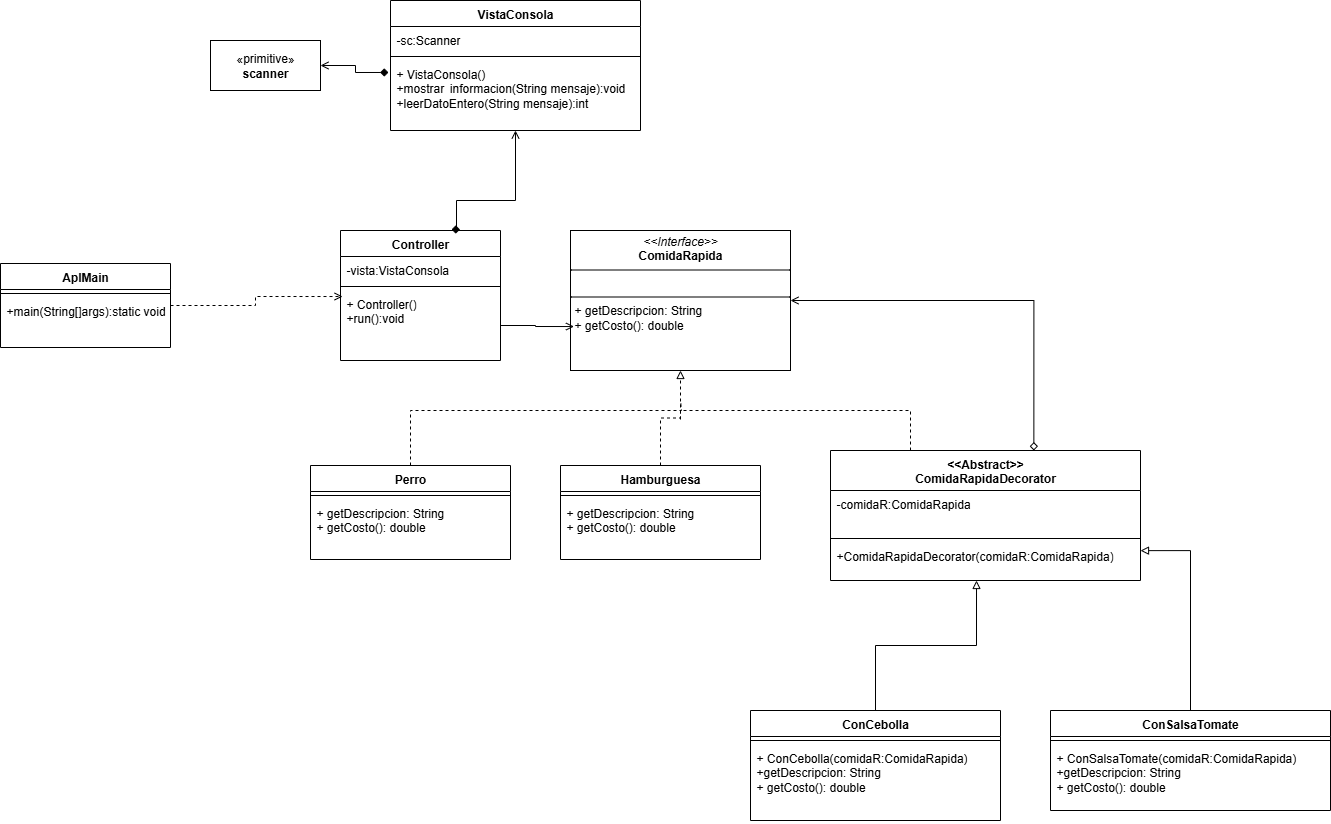

The diagram above was exported from draw.io. Its source (the exported page's mxGraphModel, read from the mxfile embedded in the PNG):
<mxGraphModel dx="1201" dy="466" grid="1" gridSize="10" guides="1" tooltips="1" connect="1" arrows="1" fold="1" page="1" pageScale="1" pageWidth="827" pageHeight="1169" math="0" shadow="0">
  <root>
    <mxCell id="NKpNgbLvq9fJfe3GzRYk-0" />
    <mxCell id="NKpNgbLvq9fJfe3GzRYk-1" parent="NKpNgbLvq9fJfe3GzRYk-0" />
    <mxCell id="NKpNgbLvq9fJfe3GzRYk-2" value="«primitive»&lt;br&gt;&lt;b&gt;scanner&lt;/b&gt;" style="html=1;whiteSpace=wrap;" vertex="1" parent="NKpNgbLvq9fJfe3GzRYk-1">
      <mxGeometry x="220" y="160" width="110" height="50" as="geometry" />
    </mxCell>
    <mxCell id="NKpNgbLvq9fJfe3GzRYk-3" value="VistaConsola" style="swimlane;fontStyle=1;align=center;verticalAlign=top;childLayout=stackLayout;horizontal=1;startSize=26;horizontalStack=0;resizeParent=1;resizeParentMax=0;resizeLast=0;collapsible=1;marginBottom=0;whiteSpace=wrap;html=1;" vertex="1" parent="NKpNgbLvq9fJfe3GzRYk-1">
      <mxGeometry x="400" y="120" width="250" height="130" as="geometry" />
    </mxCell>
    <mxCell id="NKpNgbLvq9fJfe3GzRYk-4" value="-sc:Scanner" style="text;strokeColor=none;fillColor=none;align=left;verticalAlign=top;spacingLeft=4;spacingRight=4;overflow=hidden;rotatable=0;points=[[0,0.5],[1,0.5]];portConstraint=eastwest;whiteSpace=wrap;html=1;" vertex="1" parent="NKpNgbLvq9fJfe3GzRYk-3">
      <mxGeometry y="26" width="250" height="26" as="geometry" />
    </mxCell>
    <mxCell id="NKpNgbLvq9fJfe3GzRYk-5" value="" style="line;strokeWidth=1;fillColor=none;align=left;verticalAlign=middle;spacingTop=-1;spacingLeft=3;spacingRight=3;rotatable=0;labelPosition=right;points=[];portConstraint=eastwest;strokeColor=inherit;" vertex="1" parent="NKpNgbLvq9fJfe3GzRYk-3">
      <mxGeometry y="52" width="250" height="8" as="geometry" />
    </mxCell>
    <mxCell id="NKpNgbLvq9fJfe3GzRYk-6" value="+ VistaConsola()&lt;div&gt;+mostrar&lt;span style=&quot;white-space: pre;&quot;&gt;&#09;&lt;/span&gt;informacion(String mensaje):void&lt;/div&gt;&lt;div&gt;+leerDatoEntero(String mensaje):int&lt;/div&gt;" style="text;strokeColor=none;fillColor=none;align=left;verticalAlign=top;spacingLeft=4;spacingRight=4;overflow=hidden;rotatable=0;points=[[0,0.5],[1,0.5]];portConstraint=eastwest;whiteSpace=wrap;html=1;" vertex="1" parent="NKpNgbLvq9fJfe3GzRYk-3">
      <mxGeometry y="60" width="250" height="70" as="geometry" />
    </mxCell>
    <mxCell id="NKpNgbLvq9fJfe3GzRYk-7" style="edgeStyle=orthogonalEdgeStyle;rounded=0;orthogonalLoop=1;jettySize=auto;html=1;entryX=-0.008;entryY=0.171;entryDx=0;entryDy=0;entryPerimeter=0;startArrow=open;startFill=0;endArrow=diamond;endFill=1;" edge="1" parent="NKpNgbLvq9fJfe3GzRYk-1" source="NKpNgbLvq9fJfe3GzRYk-2" target="NKpNgbLvq9fJfe3GzRYk-6">
      <mxGeometry relative="1" as="geometry" />
    </mxCell>
    <mxCell id="NKpNgbLvq9fJfe3GzRYk-8" value="Controller" style="swimlane;fontStyle=1;align=center;verticalAlign=top;childLayout=stackLayout;horizontal=1;startSize=26;horizontalStack=0;resizeParent=1;resizeParentMax=0;resizeLast=0;collapsible=1;marginBottom=0;whiteSpace=wrap;html=1;" vertex="1" parent="NKpNgbLvq9fJfe3GzRYk-1">
      <mxGeometry x="350" y="350" width="160" height="130" as="geometry" />
    </mxCell>
    <mxCell id="NKpNgbLvq9fJfe3GzRYk-9" value="-vista:VistaConsola" style="text;strokeColor=none;fillColor=none;align=left;verticalAlign=top;spacingLeft=4;spacingRight=4;overflow=hidden;rotatable=0;points=[[0,0.5],[1,0.5]];portConstraint=eastwest;whiteSpace=wrap;html=1;" vertex="1" parent="NKpNgbLvq9fJfe3GzRYk-8">
      <mxGeometry y="26" width="160" height="26" as="geometry" />
    </mxCell>
    <mxCell id="NKpNgbLvq9fJfe3GzRYk-10" value="" style="line;strokeWidth=1;fillColor=none;align=left;verticalAlign=middle;spacingTop=-1;spacingLeft=3;spacingRight=3;rotatable=0;labelPosition=right;points=[];portConstraint=eastwest;strokeColor=inherit;" vertex="1" parent="NKpNgbLvq9fJfe3GzRYk-8">
      <mxGeometry y="52" width="160" height="8" as="geometry" />
    </mxCell>
    <mxCell id="NKpNgbLvq9fJfe3GzRYk-11" value="+ Controller()&lt;div&gt;+run():void&lt;/div&gt;" style="text;strokeColor=none;fillColor=none;align=left;verticalAlign=top;spacingLeft=4;spacingRight=4;overflow=hidden;rotatable=0;points=[[0,0.5],[1,0.5]];portConstraint=eastwest;whiteSpace=wrap;html=1;" vertex="1" parent="NKpNgbLvq9fJfe3GzRYk-8">
      <mxGeometry y="60" width="160" height="70" as="geometry" />
    </mxCell>
    <mxCell id="NKpNgbLvq9fJfe3GzRYk-12" value="AplMain" style="swimlane;fontStyle=1;align=center;verticalAlign=top;childLayout=stackLayout;horizontal=1;startSize=26;horizontalStack=0;resizeParent=1;resizeParentMax=0;resizeLast=0;collapsible=1;marginBottom=0;whiteSpace=wrap;html=1;" vertex="1" parent="NKpNgbLvq9fJfe3GzRYk-1">
      <mxGeometry x="10" y="383" width="170" height="84" as="geometry" />
    </mxCell>
    <mxCell id="NKpNgbLvq9fJfe3GzRYk-13" value="" style="line;strokeWidth=1;fillColor=none;align=left;verticalAlign=middle;spacingTop=-1;spacingLeft=3;spacingRight=3;rotatable=0;labelPosition=right;points=[];portConstraint=eastwest;strokeColor=inherit;" vertex="1" parent="NKpNgbLvq9fJfe3GzRYk-12">
      <mxGeometry y="26" width="170" height="8" as="geometry" />
    </mxCell>
    <mxCell id="NKpNgbLvq9fJfe3GzRYk-14" value="+main(String[]args):static void" style="text;strokeColor=none;fillColor=none;align=left;verticalAlign=top;spacingLeft=4;spacingRight=4;overflow=hidden;rotatable=0;points=[[0,0.5],[1,0.5]];portConstraint=eastwest;whiteSpace=wrap;html=1;" vertex="1" parent="NKpNgbLvq9fJfe3GzRYk-12">
      <mxGeometry y="34" width="170" height="50" as="geometry" />
    </mxCell>
    <mxCell id="NKpNgbLvq9fJfe3GzRYk-15" style="edgeStyle=orthogonalEdgeStyle;rounded=0;orthogonalLoop=1;jettySize=auto;html=1;entryX=0.694;entryY=-0.008;entryDx=0;entryDy=0;entryPerimeter=0;endArrow=diamond;endFill=1;startArrow=open;startFill=0;" edge="1" parent="NKpNgbLvq9fJfe3GzRYk-1" source="NKpNgbLvq9fJfe3GzRYk-3" target="NKpNgbLvq9fJfe3GzRYk-8">
      <mxGeometry relative="1" as="geometry">
        <Array as="points">
          <mxPoint x="525" y="320" />
          <mxPoint x="466" y="320" />
        </Array>
      </mxGeometry>
    </mxCell>
    <mxCell id="NKpNgbLvq9fJfe3GzRYk-16" style="edgeStyle=orthogonalEdgeStyle;rounded=0;orthogonalLoop=1;jettySize=auto;html=1;entryX=0.013;entryY=0.086;entryDx=0;entryDy=0;entryPerimeter=0;dashed=1;endArrow=open;endFill=0;" edge="1" parent="NKpNgbLvq9fJfe3GzRYk-1" source="NKpNgbLvq9fJfe3GzRYk-12" target="NKpNgbLvq9fJfe3GzRYk-11">
      <mxGeometry relative="1" as="geometry" />
    </mxCell>
    <mxCell id="NKpNgbLvq9fJfe3GzRYk-17" value="&lt;p style=&quot;margin:0px;margin-top:4px;text-align:center;&quot;&gt;&lt;i&gt;&amp;lt;&amp;lt;Interface&amp;gt;&amp;gt;&lt;/i&gt;&lt;br&gt;&lt;b&gt;ComidaRapida&lt;/b&gt;&lt;/p&gt;&lt;hr size=&quot;1&quot; style=&quot;border-style:solid;&quot;&gt;&lt;p style=&quot;margin:0px;margin-left:4px;&quot;&gt;&lt;br&gt;&lt;/p&gt;&lt;hr size=&quot;1&quot; style=&quot;border-style:solid;&quot;&gt;&lt;p style=&quot;margin:0px;margin-left:4px;&quot;&gt;+ getDescripcion: String&lt;br&gt;+ getCosto(): double&lt;/p&gt;" style="verticalAlign=top;align=left;overflow=fill;html=1;whiteSpace=wrap;" vertex="1" parent="NKpNgbLvq9fJfe3GzRYk-1">
      <mxGeometry x="580" y="350" width="220" height="140" as="geometry" />
    </mxCell>
    <mxCell id="NKpNgbLvq9fJfe3GzRYk-18" style="edgeStyle=orthogonalEdgeStyle;rounded=0;orthogonalLoop=1;jettySize=auto;html=1;entryX=0.016;entryY=0.686;entryDx=0;entryDy=0;entryPerimeter=0;endArrow=open;endFill=0;" edge="1" parent="NKpNgbLvq9fJfe3GzRYk-1" source="NKpNgbLvq9fJfe3GzRYk-11" target="NKpNgbLvq9fJfe3GzRYk-17">
      <mxGeometry relative="1" as="geometry" />
    </mxCell>
    <mxCell id="NKpNgbLvq9fJfe3GzRYk-19" style="edgeStyle=orthogonalEdgeStyle;rounded=0;orthogonalLoop=1;jettySize=auto;html=1;entryX=0.5;entryY=1;entryDx=0;entryDy=0;dashed=1;endArrow=block;endFill=0;" edge="1" parent="NKpNgbLvq9fJfe3GzRYk-1" source="NKpNgbLvq9fJfe3GzRYk-20" target="NKpNgbLvq9fJfe3GzRYk-17">
      <mxGeometry relative="1" as="geometry" />
    </mxCell>
    <mxCell id="NKpNgbLvq9fJfe3GzRYk-20" value="Hamburguesa" style="swimlane;fontStyle=1;align=center;verticalAlign=top;childLayout=stackLayout;horizontal=1;startSize=26;horizontalStack=0;resizeParent=1;resizeParentMax=0;resizeLast=0;collapsible=1;marginBottom=0;whiteSpace=wrap;html=1;" vertex="1" parent="NKpNgbLvq9fJfe3GzRYk-1">
      <mxGeometry x="570" y="585" width="200" height="94" as="geometry" />
    </mxCell>
    <mxCell id="NKpNgbLvq9fJfe3GzRYk-21" value="" style="line;strokeWidth=1;fillColor=none;align=left;verticalAlign=middle;spacingTop=-1;spacingLeft=3;spacingRight=3;rotatable=0;labelPosition=right;points=[];portConstraint=eastwest;strokeColor=inherit;" vertex="1" parent="NKpNgbLvq9fJfe3GzRYk-20">
      <mxGeometry y="26" width="200" height="8" as="geometry" />
    </mxCell>
    <mxCell id="NKpNgbLvq9fJfe3GzRYk-22" value="+ getDescripcion: String&lt;br&gt;+ getCosto(): double" style="text;strokeColor=none;fillColor=none;align=left;verticalAlign=top;spacingLeft=4;spacingRight=4;overflow=hidden;rotatable=0;points=[[0,0.5],[1,0.5]];portConstraint=eastwest;whiteSpace=wrap;html=1;" vertex="1" parent="NKpNgbLvq9fJfe3GzRYk-20">
      <mxGeometry y="34" width="200" height="60" as="geometry" />
    </mxCell>
    <mxCell id="NKpNgbLvq9fJfe3GzRYk-23" style="edgeStyle=orthogonalEdgeStyle;rounded=0;orthogonalLoop=1;jettySize=auto;html=1;dashed=1;endArrow=none;endFill=0;" edge="1" parent="NKpNgbLvq9fJfe3GzRYk-1" source="NKpNgbLvq9fJfe3GzRYk-24">
      <mxGeometry relative="1" as="geometry">
        <mxPoint x="690" y="540" as="targetPoint" />
        <Array as="points">
          <mxPoint x="920" y="530" />
          <mxPoint x="690" y="530" />
        </Array>
      </mxGeometry>
    </mxCell>
    <mxCell id="NKpNgbLvq9fJfe3GzRYk-24" value="&amp;lt;&amp;lt;Abstract&amp;gt;&amp;gt;&lt;div&gt;ComidaRapidaDecorator&lt;/div&gt;" style="swimlane;fontStyle=1;align=center;verticalAlign=top;childLayout=stackLayout;horizontal=1;startSize=40;horizontalStack=0;resizeParent=1;resizeParentMax=0;resizeLast=0;collapsible=1;marginBottom=0;whiteSpace=wrap;html=1;" vertex="1" parent="NKpNgbLvq9fJfe3GzRYk-1">
      <mxGeometry x="840" y="570" width="310" height="130" as="geometry" />
    </mxCell>
    <mxCell id="NKpNgbLvq9fJfe3GzRYk-25" value="-comidaR:ComidaRapida" style="text;strokeColor=none;fillColor=none;align=left;verticalAlign=top;spacingLeft=4;spacingRight=4;overflow=hidden;rotatable=0;points=[[0,0.5],[1,0.5]];portConstraint=eastwest;whiteSpace=wrap;html=1;" vertex="1" parent="NKpNgbLvq9fJfe3GzRYk-24">
      <mxGeometry y="40" width="310" height="44" as="geometry" />
    </mxCell>
    <mxCell id="NKpNgbLvq9fJfe3GzRYk-26" value="" style="line;strokeWidth=1;fillColor=none;align=left;verticalAlign=middle;spacingTop=-1;spacingLeft=3;spacingRight=3;rotatable=0;labelPosition=right;points=[];portConstraint=eastwest;strokeColor=inherit;" vertex="1" parent="NKpNgbLvq9fJfe3GzRYk-24">
      <mxGeometry y="84" width="310" height="8" as="geometry" />
    </mxCell>
    <mxCell id="NKpNgbLvq9fJfe3GzRYk-27" value="+ComidaRapidaDecorator(comidaR:ComidaRapida)" style="text;strokeColor=none;fillColor=none;align=left;verticalAlign=top;spacingLeft=4;spacingRight=4;overflow=hidden;rotatable=0;points=[[0,0.5],[1,0.5]];portConstraint=eastwest;whiteSpace=wrap;html=1;" vertex="1" parent="NKpNgbLvq9fJfe3GzRYk-24">
      <mxGeometry y="92" width="310" height="38" as="geometry" />
    </mxCell>
    <mxCell id="NKpNgbLvq9fJfe3GzRYk-28" style="edgeStyle=orthogonalEdgeStyle;rounded=0;orthogonalLoop=1;jettySize=auto;html=1;entryX=0.656;entryY=0;entryDx=0;entryDy=0;entryPerimeter=0;startArrow=open;startFill=0;endArrow=diamond;endFill=0;" edge="1" parent="NKpNgbLvq9fJfe3GzRYk-1" source="NKpNgbLvq9fJfe3GzRYk-17" target="NKpNgbLvq9fJfe3GzRYk-24">
      <mxGeometry relative="1" as="geometry" />
    </mxCell>
    <mxCell id="NKpNgbLvq9fJfe3GzRYk-29" value="ConCebolla" style="swimlane;fontStyle=1;align=center;verticalAlign=top;childLayout=stackLayout;horizontal=1;startSize=26;horizontalStack=0;resizeParent=1;resizeParentMax=0;resizeLast=0;collapsible=1;marginBottom=0;whiteSpace=wrap;html=1;" vertex="1" parent="NKpNgbLvq9fJfe3GzRYk-1">
      <mxGeometry x="760" y="830" width="250" height="110" as="geometry" />
    </mxCell>
    <mxCell id="NKpNgbLvq9fJfe3GzRYk-30" value="" style="line;strokeWidth=1;fillColor=none;align=left;verticalAlign=middle;spacingTop=-1;spacingLeft=3;spacingRight=3;rotatable=0;labelPosition=right;points=[];portConstraint=eastwest;strokeColor=inherit;" vertex="1" parent="NKpNgbLvq9fJfe3GzRYk-29">
      <mxGeometry y="26" width="250" height="8" as="geometry" />
    </mxCell>
    <mxCell id="NKpNgbLvq9fJfe3GzRYk-31" value="&lt;span style=&quot;color: rgba(0, 0, 0, 0); font-family: monospace; font-size: 0px; text-wrap-mode: nowrap;&quot;&gt;ee+ConLe%3CmxGraphModel%3E%3Croot%3E%3CmxCell%20id%3D%220%22%2F%3E%3CmxCell%20id%3D%221%22%20parent%3D%220%22%2F%3E%3CmxCell%20id%3D%222%22%20value%3D%22Cafe%22%20style%3D%22swimlane%3BfontStyle%3D1%3Balign%3Dcenter%3BverticalAlign%3Dtop%3BchildLayout%3DstackLayout%3Bhorizontal%3D1%3BstartSize%3D26%3BhorizontalStack%3D0%3BresizeParent%3D1%3BresizeParentMax%3D0%3BresizeLast%3D0%3Bcollapsible%3D1%3BmarginBottom%3D0%3BwhiteSpace%3Dwrap%3Bhtml%3D1%3B%22%20vertex%3D%221%22%20parent%3D%221%22%3E%3CmxGeometry%20x%3D%22570%22%20y%3D%22585%22%20width%3D%22200%22%20height%3D%2294%22%20as%3D%22geometry%22%2F%3E%3C%2FmxCell%3E%3CmxCell%20id%3D%223%22%20value%3D%22%22%20style%3D%22line%3BstrokeWidth%3D1%3BfillColor%3Dnone%3Balign%3Dleft%3BverticalAlign%3Dmiddle%3BspacingTop%3D-1%3BspacingLeft%3D3%3BspacingRight%3D3%3Brotatable%3D0%3BlabelPosition%3Dright%3Bpoints%3D%5B%5D%3BportConstraint%3Deastwest%3BstrokeColor%3Dinherit%3B%22%20vertex%3D%221%22%20parent%3D%222%22%3E%3CmxGeometry%20y%3D%2226%22%20width%3D%22200%22%20height%3D%228%22%20as%3D%22geometry%22%2F%3E%3C%2FmxCell%3E%3CmxCell%20id%3D%224%22%20value%3D%22%2B%20getDescripcion%3A%20String%26lt%3Bbr%26gt%3B%2B%20getCosto()%3A%20double%22%20style%3D%22text%3BstrokeColor%3Dnone%3BfillColor%3Dnone%3Balign%3Dleft%3BverticalAlign%3Dtop%3BspacingLeft%3D4%3BspacingRight%3D4%3Boverflow%3Dhidden%3Brotatable%3D0%3Bpoints%3D%5B%5B0%2C0.5%5D%2C%5B1%2C0.5%5D%5D%3BportConstraint%3Deastwest%3BwhiteSpace%3Dwrap%3Bhtml%3D1%3B%22%20vertex%3D%221%22%20parent%3D%222%22%3E%3CmxGeometry%20y%3D%2234%22%20width%3D%22200%22%20height%3D%2260%22%20as%3D%22geometry%22%2F%3E%3C%2FmxCell%3E%3C%2Froot%3E%3C%2FmxGraphModel%3Ed&lt;/span&gt;&lt;span style=&quot;background-color: transparent; color: light-dark(rgb(0, 0, 0), rgb(255, 255, 255));&quot;&gt;+ ConCebolla(&lt;/span&gt;comidaR:ComidaRapida&lt;span style=&quot;background-color: transparent; color: light-dark(rgb(0, 0, 0), rgb(255, 255, 255));&quot;&gt;)&lt;/span&gt;&lt;div&gt;&lt;span style=&quot;background-color: transparent; color: light-dark(rgb(0, 0, 0), rgb(255, 255, 255));&quot;&gt;+getDescripcion: String&lt;/span&gt;&lt;div&gt;+ getCosto(): double&lt;/div&gt;&lt;/div&gt;" style="text;strokeColor=none;fillColor=none;align=left;verticalAlign=top;spacingLeft=4;spacingRight=4;overflow=hidden;rotatable=0;points=[[0,0.5],[1,0.5]];portConstraint=eastwest;whiteSpace=wrap;html=1;" vertex="1" parent="NKpNgbLvq9fJfe3GzRYk-29">
      <mxGeometry y="34" width="250" height="76" as="geometry" />
    </mxCell>
    <mxCell id="NKpNgbLvq9fJfe3GzRYk-32" style="edgeStyle=orthogonalEdgeStyle;rounded=0;orthogonalLoop=1;jettySize=auto;html=1;entryX=0.471;entryY=1;entryDx=0;entryDy=0;entryPerimeter=0;endArrow=block;endFill=0;" edge="1" parent="NKpNgbLvq9fJfe3GzRYk-1" source="NKpNgbLvq9fJfe3GzRYk-29" target="NKpNgbLvq9fJfe3GzRYk-27">
      <mxGeometry relative="1" as="geometry" />
    </mxCell>
    <mxCell id="NKpNgbLvq9fJfe3GzRYk-33" style="edgeStyle=orthogonalEdgeStyle;rounded=0;orthogonalLoop=1;jettySize=auto;html=1;dashed=1;endArrow=none;endFill=0;" edge="1" parent="NKpNgbLvq9fJfe3GzRYk-1" source="NKpNgbLvq9fJfe3GzRYk-34">
      <mxGeometry relative="1" as="geometry">
        <mxPoint x="690" y="520" as="targetPoint" />
        <Array as="points">
          <mxPoint x="420" y="530" />
          <mxPoint x="691" y="530" />
        </Array>
      </mxGeometry>
    </mxCell>
    <mxCell id="NKpNgbLvq9fJfe3GzRYk-34" value="Perro" style="swimlane;fontStyle=1;align=center;verticalAlign=top;childLayout=stackLayout;horizontal=1;startSize=26;horizontalStack=0;resizeParent=1;resizeParentMax=0;resizeLast=0;collapsible=1;marginBottom=0;whiteSpace=wrap;html=1;" vertex="1" parent="NKpNgbLvq9fJfe3GzRYk-1">
      <mxGeometry x="320" y="585" width="200" height="94" as="geometry" />
    </mxCell>
    <mxCell id="NKpNgbLvq9fJfe3GzRYk-35" value="" style="line;strokeWidth=1;fillColor=none;align=left;verticalAlign=middle;spacingTop=-1;spacingLeft=3;spacingRight=3;rotatable=0;labelPosition=right;points=[];portConstraint=eastwest;strokeColor=inherit;" vertex="1" parent="NKpNgbLvq9fJfe3GzRYk-34">
      <mxGeometry y="26" width="200" height="8" as="geometry" />
    </mxCell>
    <mxCell id="NKpNgbLvq9fJfe3GzRYk-36" value="+ getDescripcion: String&lt;br&gt;+ getCosto(): double" style="text;strokeColor=none;fillColor=none;align=left;verticalAlign=top;spacingLeft=4;spacingRight=4;overflow=hidden;rotatable=0;points=[[0,0.5],[1,0.5]];portConstraint=eastwest;whiteSpace=wrap;html=1;" vertex="1" parent="NKpNgbLvq9fJfe3GzRYk-34">
      <mxGeometry y="34" width="200" height="60" as="geometry" />
    </mxCell>
    <mxCell id="NKpNgbLvq9fJfe3GzRYk-37" value="ConSalsaTomate" style="swimlane;fontStyle=1;align=center;verticalAlign=top;childLayout=stackLayout;horizontal=1;startSize=26;horizontalStack=0;resizeParent=1;resizeParentMax=0;resizeLast=0;collapsible=1;marginBottom=0;whiteSpace=wrap;html=1;" vertex="1" parent="NKpNgbLvq9fJfe3GzRYk-1">
      <mxGeometry x="1060" y="830" width="280" height="100" as="geometry" />
    </mxCell>
    <mxCell id="NKpNgbLvq9fJfe3GzRYk-38" value="" style="line;strokeWidth=1;fillColor=none;align=left;verticalAlign=middle;spacingTop=-1;spacingLeft=3;spacingRight=3;rotatable=0;labelPosition=right;points=[];portConstraint=eastwest;strokeColor=inherit;" vertex="1" parent="NKpNgbLvq9fJfe3GzRYk-37">
      <mxGeometry y="26" width="280" height="8" as="geometry" />
    </mxCell>
    <mxCell id="NKpNgbLvq9fJfe3GzRYk-39" value="&lt;span style=&quot;text-wrap-mode: nowrap; color: rgba(0, 0, 0, 0); font-family: monospace; font-size: 0px;&quot;&gt;ee+ConLe%3CmxGraphModel%3E%3Croot%3E%3CmxCell%20id%3D%220%22%2F%3E%3CmxCell%20id%3D%221%22%20parent%3D%220%22%2F%3E%3CmxCell%20id%3D%222%22%20value%3D%22Cafe%22%20style%3D%22swimlane%3BfontStyle%3D1%3Balign%3Dcenter%3BverticalAlign%3Dtop%3BchildLayout%3DstackLayout%3Bhorizontal%3D1%3BstartSize%3D26%3BhorizontalStack%3D0%3BresizeParent%3D1%3BresizeParentMax%3D0%3BresizeLast%3D0%3Bcollapsible%3D1%3BmarginBottom%3D0%3BwhiteSpace%3Dwrap%3Bhtml%3D1%3B%22%20vertex%3D%221%22%20parent%3D%221%22%3E%3CmxGeometry%20x%3D%22570%22%20y%3D%22585%22%20width%3D%22200%22%20height%3D%2294%22%20as%3D%22geometry%22%2F%3E%3C%2FmxCell%3E%3CmxCell%20id%3D%223%22%20value%3D%22%22%20style%3D%22line%3BstrokeWidth%3D1%3BfillColor%3Dnone%3Balign%3Dleft%3BverticalAlign%3Dmiddle%3BspacingTop%3D-1%3BspacingLeft%3D3%3BspacingRight%3D3%3Brotatable%3D0%3BlabelPosition%3Dright%3Bpoints%3D%5B%5D%3BportConstraint%3Deastwest%3BstrokeColor%3Dinherit%3B%22%20vertex%3D%221%22%20parent%3D%222%22%3E%3CmxGeometry%20y%3D%2226%22%20width%3D%22200%22%20height%3D%228%22%20as%3D%22geometry%22%2F%3E%3C%2FmxCell%3E%3CmxCell%20id%3D%224%22%20value%3D%22%2B%20getDescripcion%3A%20String%26lt%3Bbr%26gt%3B%2B%20getCosto()%3A%20double%22%20style%3D%22text%3BstrokeColor%3Dnone%3BfillColor%3Dnone%3Balign%3Dleft%3BverticalAlign%3Dtop%3BspacingLeft%3D4%3BspacingRight%3D4%3Boverflow%3Dhidden%3Brotatable%3D0%3Bpoints%3D%5B%5B0%2C0.5%5D%2C%5B1%2C0.5%5D%5D%3BportConstraint%3Deastwest%3BwhiteSpace%3Dwrap%3Bhtml%3D1%3B%22%20vertex%3D%221%22%20parent%3D%222%22%3E%3CmxGeometry%20y%3D%2234%22%20width%3D%22200%22%20height%3D%2260%22%20as%3D%22geometry%22%2F%3E%3C%2FmxCell%3E%3C%2Froot%3E%3C%2FmxGraphModel%3Ed&lt;/span&gt;&lt;span style=&quot;text-wrap-mode: nowrap; color: rgba(0, 0, 0, 0); font-family: monospace; font-size: 0px;&quot;&gt;ee+ConLe%3CmxGraphModel%3E%3Croot%3E%3CmxCell%20id%3D%220%22%2F%3E%3CmxCell%20id%3D%221%22%20parent%3D%220%22%2F%3E%3CmxCell%20id%3D%222%22%20value%3D%22Cafe%22%20style%3D%22swimlane%3BfontStyle%3D1%3Balign%3Dcenter%3BverticalAlign%3Dtop%3BchildLayout%3DstackLayout%3Bhorizontal%3D1%3BstartSize%3D26%3BhorizontalStack%3D0%3BresizeParent%3D1%3BresizeParentMax%3D0%3BresizeLast%3D0%3Bcollapsible%3D1%3BmarginBottom%3D0%3BwhiteSpace%3Dwrap%3Bhtml%3D1%3B%22%20vertex%3D%221%22%20parent%3D%221%22%3E%3CmxGeometry%20x%3D%22570%22%20y%3D%22585%22%20width%3D%22200%22%20height%3D%2294%22%20as%3D%22geometry%22%2F%3E%3C%2FmxCell%3E%3CmxCell%20id%3D%223%22%20value%3D%22%22%20style%3D%22line%3BstrokeWidth%3D1%3BfillColor%3Dnone%3Balign%3Dleft%3BverticalAlign%3Dmiddle%3BspacingTop%3D-1%3BspacingLeft%3D3%3BspacingRight%3D3%3Brotatable%3D0%3BlabelPosition%3Dright%3Bpoints%3D%5B%5D%3BportConstraint%3Deastwest%3BstrokeColor%3Dinherit%3B%22%20vertex%3D%221%22%20parent%3D%222%22%3E%3CmxGeometry%20y%3D%2226%22%20width%3D%22200%22%20height%3D%228%22%20as%3D%22geometry%22%2F%3E%3C%2FmxCell%3E%3CmxCell%20id%3D%224%22%20value%3D%22%2B%20getDescripcion%3A%20String%26lt%3Bbr%26gt%3B%2B%20getCosto()%3A%20double%22%20style%3D%22text%3BstrokeColor%3Dnone%3BfillColor%3Dnone%3Balign%3Dleft%3BverticalAlign%3Dtop%3BspacingLeft%3D4%3BspacingRight%3D4%3Boverflow%3Dhidden%3Brotatable%3D0%3Bpoints%3D%5B%5B0%2C0.5%5D%2C%5B1%2C0.5%5D%5D%3BportConstraint%3Deastwest%3BwhiteSpace%3Dwrap%3Bhtml%3D1%3B%22%20vertex%3D%221%22%20parent%3D%222%22%3E%3CmxGeometry%20y%3D%2234%22%20width%3D%22200%22%20height%3D%2260%22%20as%3D%22geometry%22%2F%3E%3C%2FmxCell%3E%3C%2Froot%3E%3C%2FmxGraphModel%3Ed&lt;/span&gt;&lt;span style=&quot;color: light-dark(rgb(0, 0, 0), rgb(255, 255, 255)); background-color: transparent;&quot;&gt;+ ConSalsaTomate(&lt;/span&gt;comidaR:ComidaRapida&lt;span style=&quot;color: light-dark(rgb(0, 0, 0), rgb(255, 255, 255)); background-color: transparent;&quot;&gt;)&lt;/span&gt;&lt;div&gt;&lt;span style=&quot;background-color: transparent; color: light-dark(rgb(0, 0, 0), rgb(255, 255, 255));&quot;&gt;+getDescripcion: String&lt;/span&gt;&lt;div&gt;+ getCosto(): double&lt;/div&gt;&lt;/div&gt;" style="text;strokeColor=none;fillColor=none;align=left;verticalAlign=top;spacingLeft=4;spacingRight=4;overflow=hidden;rotatable=0;points=[[0,0.5],[1,0.5]];portConstraint=eastwest;whiteSpace=wrap;html=1;" vertex="1" parent="NKpNgbLvq9fJfe3GzRYk-37">
      <mxGeometry y="34" width="280" height="66" as="geometry" />
    </mxCell>
    <mxCell id="NKpNgbLvq9fJfe3GzRYk-40" style="edgeStyle=orthogonalEdgeStyle;rounded=0;orthogonalLoop=1;jettySize=auto;html=1;entryX=1;entryY=0.214;entryDx=0;entryDy=0;entryPerimeter=0;endArrow=block;endFill=0;" edge="1" parent="NKpNgbLvq9fJfe3GzRYk-1" source="NKpNgbLvq9fJfe3GzRYk-37" target="NKpNgbLvq9fJfe3GzRYk-27">
      <mxGeometry relative="1" as="geometry" />
    </mxCell>
  </root>
</mxGraphModel>